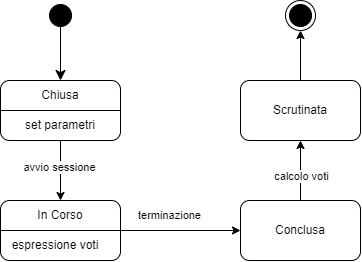

The diagram above was exported from draw.io. Its source (the exported page's mxGraphModel, read from the mxfile embedded in the PNG):
<mxGraphModel dx="641" dy="707" grid="1" gridSize="10" guides="1" tooltips="1" connect="1" arrows="1" fold="1" page="1" pageScale="1" pageWidth="850" pageHeight="1100" math="0" shadow="0">
  <root>
    <mxCell id="0" />
    <mxCell id="1" parent="0" />
    <mxCell id="ozWjz_o8Y0UIHkRjAlNn-6" style="edgeStyle=orthogonalEdgeStyle;rounded=0;orthogonalLoop=1;jettySize=auto;html=1;entryX=0.5;entryY=0;entryDx=0;entryDy=0;strokeColor=#000000;" parent="1" source="ozWjz_o8Y0UIHkRjAlNn-1" target="ozWjz_o8Y0UIHkRjAlNn-5" edge="1">
      <mxGeometry relative="1" as="geometry" />
    </mxCell>
    <mxCell id="ozWjz_o8Y0UIHkRjAlNn-8" value="avvio sessione" style="edgeLabel;html=1;align=center;verticalAlign=middle;resizable=0;points=[];" parent="ozWjz_o8Y0UIHkRjAlNn-6" vertex="1" connectable="0">
      <mxGeometry x="-0.137" y="-1" relative="1" as="geometry">
        <mxPoint as="offset" />
      </mxGeometry>
    </mxCell>
    <mxCell id="ozWjz_o8Y0UIHkRjAlNn-1" value="" style="rounded=1;whiteSpace=wrap;html=1;" parent="1" vertex="1">
      <mxGeometry x="320" y="360" width="120" height="60" as="geometry" />
    </mxCell>
    <mxCell id="ozWjz_o8Y0UIHkRjAlNn-2" value="" style="ellipse;html=1;shape=startState;fillColor=#000000;strokeColor=default;" parent="1" vertex="1">
      <mxGeometry x="365" y="280" width="30" height="30" as="geometry" />
    </mxCell>
    <mxCell id="ozWjz_o8Y0UIHkRjAlNn-3" value="" style="edgeStyle=orthogonalEdgeStyle;html=1;verticalAlign=bottom;endArrow=classic;endSize=8;strokeColor=#000000;rounded=0;endFill=1;" parent="1" edge="1">
      <mxGeometry relative="1" as="geometry">
        <mxPoint x="380" y="360" as="targetPoint" />
        <mxPoint x="380" y="300" as="sourcePoint" />
      </mxGeometry>
    </mxCell>
    <mxCell id="ozWjz_o8Y0UIHkRjAlNn-13" style="edgeStyle=orthogonalEdgeStyle;rounded=0;orthogonalLoop=1;jettySize=auto;html=1;entryX=0;entryY=0.5;entryDx=0;entryDy=0;strokeColor=#000000;" parent="1" source="ozWjz_o8Y0UIHkRjAlNn-5" target="ozWjz_o8Y0UIHkRjAlNn-12" edge="1">
      <mxGeometry relative="1" as="geometry" />
    </mxCell>
    <mxCell id="ozWjz_o8Y0UIHkRjAlNn-14" value="terminazione" style="edgeLabel;html=1;align=center;verticalAlign=middle;resizable=0;points=[];" parent="ozWjz_o8Y0UIHkRjAlNn-13" vertex="1" connectable="0">
      <mxGeometry x="-0.1976" relative="1" as="geometry">
        <mxPoint y="-15" as="offset" />
      </mxGeometry>
    </mxCell>
    <mxCell id="ozWjz_o8Y0UIHkRjAlNn-5" value="" style="rounded=1;whiteSpace=wrap;html=1;" parent="1" vertex="1">
      <mxGeometry x="320" y="480" width="120" height="60" as="geometry" />
    </mxCell>
    <mxCell id="ozWjz_o8Y0UIHkRjAlNn-16" style="edgeStyle=orthogonalEdgeStyle;rounded=0;orthogonalLoop=1;jettySize=auto;html=1;entryX=0.5;entryY=1;entryDx=0;entryDy=0;strokeColor=#000000;" parent="1" source="ozWjz_o8Y0UIHkRjAlNn-12" edge="1">
      <mxGeometry relative="1" as="geometry">
        <mxPoint x="620" y="420" as="targetPoint" />
      </mxGeometry>
    </mxCell>
    <mxCell id="ozWjz_o8Y0UIHkRjAlNn-21" value="calcolo voti" style="edgeLabel;html=1;align=center;verticalAlign=middle;resizable=0;points=[];" parent="ozWjz_o8Y0UIHkRjAlNn-16" vertex="1" connectable="0">
      <mxGeometry x="-0.1667" y="-1" relative="1" as="geometry">
        <mxPoint as="offset" />
      </mxGeometry>
    </mxCell>
    <mxCell id="ozWjz_o8Y0UIHkRjAlNn-12" value="Conclusa" style="rounded=1;whiteSpace=wrap;html=1;" parent="1" vertex="1">
      <mxGeometry x="560" y="480" width="120" height="60" as="geometry" />
    </mxCell>
    <mxCell id="ozWjz_o8Y0UIHkRjAlNn-22" value="" style="ellipse;html=1;shape=endState;fillColor=#000000;strokeColor=#000000;" parent="1" vertex="1">
      <mxGeometry x="605" y="280" width="30" height="30" as="geometry" />
    </mxCell>
    <mxCell id="ozWjz_o8Y0UIHkRjAlNn-24" style="edgeStyle=orthogonalEdgeStyle;rounded=0;orthogonalLoop=1;jettySize=auto;html=1;entryX=0.5;entryY=1;entryDx=0;entryDy=0;strokeColor=#000000;" parent="1" source="ozWjz_o8Y0UIHkRjAlNn-23" target="ozWjz_o8Y0UIHkRjAlNn-22" edge="1">
      <mxGeometry relative="1" as="geometry" />
    </mxCell>
    <mxCell id="ozWjz_o8Y0UIHkRjAlNn-23" value="Scrutinata" style="rounded=1;whiteSpace=wrap;html=1;" parent="1" vertex="1">
      <mxGeometry x="560" y="360" width="120" height="60" as="geometry" />
    </mxCell>
    <mxCell id="GMsmO6evjeOaKCDCPX_Z-14" value="" style="endArrow=none;html=1;rounded=0;exitX=0;exitY=0.5;exitDx=0;exitDy=0;entryX=1;entryY=0.5;entryDx=0;entryDy=0;" edge="1" parent="1" source="ozWjz_o8Y0UIHkRjAlNn-5" target="ozWjz_o8Y0UIHkRjAlNn-5">
      <mxGeometry width="50" height="50" relative="1" as="geometry">
        <mxPoint x="360" y="590" as="sourcePoint" />
        <mxPoint x="410" y="540" as="targetPoint" />
      </mxGeometry>
    </mxCell>
    <mxCell id="GMsmO6evjeOaKCDCPX_Z-15" value="In Corso" style="text;html=1;strokeColor=none;fillColor=none;align=center;verticalAlign=middle;whiteSpace=wrap;rounded=0;" vertex="1" parent="1">
      <mxGeometry x="350" y="480" width="60" height="30" as="geometry" />
    </mxCell>
    <mxCell id="GMsmO6evjeOaKCDCPX_Z-16" value="espressione voti" style="text;html=1;strokeColor=none;fillColor=none;align=center;verticalAlign=middle;whiteSpace=wrap;rounded=0;" vertex="1" parent="1">
      <mxGeometry x="320" y="510" width="110" height="30" as="geometry" />
    </mxCell>
    <mxCell id="GMsmO6evjeOaKCDCPX_Z-17" value="" style="endArrow=none;html=1;rounded=0;exitX=0;exitY=0.5;exitDx=0;exitDy=0;entryX=1;entryY=0.5;entryDx=0;entryDy=0;" edge="1" parent="1" source="ozWjz_o8Y0UIHkRjAlNn-1" target="ozWjz_o8Y0UIHkRjAlNn-1">
      <mxGeometry width="50" height="50" relative="1" as="geometry">
        <mxPoint x="340" y="440" as="sourcePoint" />
        <mxPoint x="390" y="390" as="targetPoint" />
      </mxGeometry>
    </mxCell>
    <mxCell id="GMsmO6evjeOaKCDCPX_Z-19" value="Chiusa" style="text;html=1;strokeColor=none;fillColor=none;align=center;verticalAlign=middle;whiteSpace=wrap;rounded=0;" vertex="1" parent="1">
      <mxGeometry x="350" y="360" width="60" height="30" as="geometry" />
    </mxCell>
    <mxCell id="GMsmO6evjeOaKCDCPX_Z-20" value="set parametri&lt;br&gt;" style="text;html=1;strokeColor=none;fillColor=none;align=center;verticalAlign=middle;whiteSpace=wrap;rounded=0;" vertex="1" parent="1">
      <mxGeometry x="340" y="390" width="80" height="30" as="geometry" />
    </mxCell>
  </root>
</mxGraphModel>